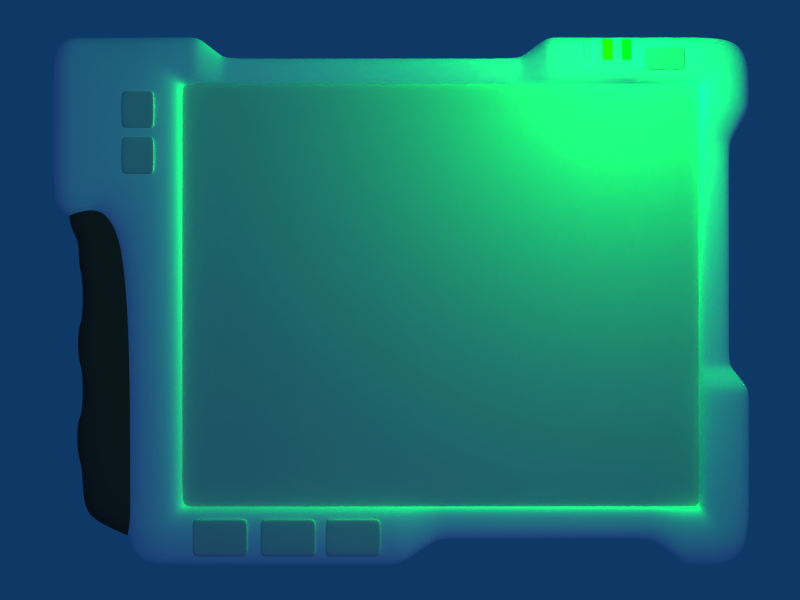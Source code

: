 # Source: pda.blend  (saved by Blender 2.42.0; exported with 4.5.12 LTS)
import bpy
from mathutils import Matrix  # noqa: F401  (used for matrix-valued properties, if any)

bpy.ops.wm.read_factory_settings(use_empty=True)
scene = bpy.context.scene
scene.name = 'Scene'

# ---- collections
col_collection_1 = bpy.data.collections.new('Collection 1'); scene.collection.children.link(col_collection_1)
col_collection_3 = bpy.data.collections.new('Collection 3'); scene.collection.children.link(col_collection_3)
col_collection_3.hide_render = True
col_collection_3.hide_viewport = True

# ---- materials (node trees are filled in below, after node groups)
mat_button_test = bpy.data.materials.new('button_test')
mat_button_test.alpha_threshold = 0.0
mat_button_test.preview_render_type = 'FLAT'
mat_button_test.specular_color = (0.6689, 0.6689, 0.7)
mat_button_test.roughness = 0.5
mat_button_test.specular_intensity = 1.238
mat_button_test.line_color = (0.0, 0.0, 0.0, 1.0)
mat_button_mails = bpy.data.materials.new('button_mails')
mat_button_mails.alpha_threshold = 0.0
mat_button_mails.preview_render_type = 'FLAT'
mat_button_mails.specular_color = (0.6689, 0.6689, 0.7)
mat_button_mails.roughness = 0.5
mat_button_mails.specular_intensity = 1.238
mat_button_mails.line_color = (0.0, 0.0, 0.0, 1.0)
mat_button_stat = bpy.data.materials.new('button_stat')
mat_button_stat.alpha_threshold = 0.0
mat_button_stat.preview_render_type = 'FLAT'
mat_button_stat.specular_color = (0.6689, 0.6689, 0.7)
mat_button_stat.roughness = 0.5
mat_button_stat.specular_intensity = 1.238
mat_button_stat.line_color = (0.0, 0.0, 0.0, 1.0)
mat_button_geo = bpy.data.materials.new('button_geo')
mat_button_geo.alpha_threshold = 0.0
mat_button_geo.preview_render_type = 'FLAT'
mat_button_geo.specular_color = (0.6689, 0.6689, 0.7)
mat_button_geo.roughness = 0.5
mat_button_geo.specular_intensity = 1.238
mat_button_geo.line_color = (0.0, 0.0, 0.0, 1.0)
mat_led_blue = bpy.data.materials.new('led_blue')
mat_led_blue.alpha_threshold = 0.0
mat_led_blue.preview_render_type = 'FLAT'
mat_led_blue.diffuse_color = (0.9222, 0.943, 1.0, 1.0)
mat_led_blue.specular_color = (0.9111, 0.917, 1.0)
mat_led_blue.roughness = 0.5
mat_led_blue.line_color = (0.0, 0.0, 0.0, 0.5646)
mat_white = bpy.data.materials.new('white')
mat_white.alpha_threshold = 0.0
mat_white.preview_render_type = 'FLAT'
mat_white.diffuse_color = (1.0, 1.0, 1.0, 1.0)
mat_white.roughness = 0.5
mat_white.line_color = (0.0, 0.0, 0.0, 1.0)
mat_led_orange = bpy.data.materials.new('led_orange')
mat_led_orange.alpha_threshold = 0.0
mat_led_orange.preview_render_type = 'FLAT'
mat_led_orange.diffuse_color = (1.0, 0.9333, 0.0, 1.0)
mat_led_orange.specular_color = (1.0, 0.8807, 0.7444)
mat_led_orange.roughness = 0.5
mat_led_orange.line_color = (0.0, 0.0, 0.0, 0.5646)
mat_led_green = bpy.data.materials.new('led_green')
mat_led_green.alpha_threshold = 0.0
mat_led_green.preview_render_type = 'FLAT'
mat_led_green.diffuse_color = (0.0, 1.0, 0.2, 1.0)
mat_led_green.specular_color = (0.4778, 1.0, 0.5126)
mat_led_green.roughness = 0.5
mat_led_green.line_color = (0.0, 0.0, 0.0, 0.5646)
mat_display_rgb = bpy.data.materials.new('display_rgb')
mat_display_rgb.alpha_threshold = 0.0
mat_display_rgb.preview_render_type = 'FLAT'
mat_display_rgb.roughness = 0.5
mat_display_rgb.line_color = (0.0, 0.0, 0.0, 1.0)
mat_button_power = bpy.data.materials.new('button_power')
mat_button_power.alpha_threshold = 0.0
mat_button_power.preview_render_type = 'FLAT'
mat_button_power.specular_color = (0.6689, 0.6689, 0.7)
mat_button_power.roughness = 0.5
mat_button_power.specular_intensity = 1.238
mat_button_power.line_color = (0.0, 0.0, 0.0, 1.0)
mat_rubber = bpy.data.materials.new('Rubber')
mat_rubber.alpha_threshold = 0.0
mat_rubber.diffuse_color = (0.2522, 0.2318, 0.2117, 1.0)
mat_rubber.specular_color = (0.8, 0.8, 0.8001)
mat_rubber.roughness = 0.5
mat_rubber.specular_intensity = 0.6213
mat_rubber.line_color = (0.0, 0.0, 0.0, 1.0)
mat_metal = bpy.data.materials.new('Metal')
mat_metal.alpha_threshold = 0.0
mat_metal.diffuse_color = (0.9312, 0.9312, 1.0, 1.0)
mat_metal.specular_color = (0.9, 0.9, 1.0)
mat_metal.roughness = 1.558
mat_metal.specular_intensity = 0.5913
mat_metal.line_color = (0.0, 0.0, 0.0, 1.0)
mat_display_green = bpy.data.materials.new('display_green')
mat_display_green.alpha_threshold = 0.0
mat_display_green.preview_render_type = 'FLAT'
mat_display_green.diffuse_color = (0.0, 0.2093, 0.02001, 1.0)
mat_display_green.specular_color = (0.03359, 1.0, 0.0)
mat_display_green.roughness = 0.5
mat_display_green.line_color = (0.0, 0.0, 0.0, 1.0)

# ---- material node trees

# ---- world
world_world = bpy.data.worlds.new('World'); scene.world = world_world
world_world.color = (0.05656, 0.2208, 0.4)
world_world.use_sun_shadow = False
world_world.sun_shadow_jitter_overblur = 0.0
world_world.cycles.sampling_method = 'MANUAL'
world_world.cycles.sample_map_resolution = 256
world_world.light_settings.ao_factor = 0.1

# ---- cameras
cam_camera = bpy.data.cameras.new('Camera')
cam_camera.type = 'ORTHO'
cam_camera.passepartout_alpha = 0.2
cam_camera.clip_end = 100.0
cam_camera.lens = 94.49
cam_camera.ortho_scale = 0.7
cam_camera.show_passepartout = False
cam_camera.show_safe_areas = True
cam_camera.dof.focus_distance = 0.0
cam_camera.dof.aperture_fstop = 128.0
cam_camera_001 = bpy.data.cameras.new('Camera.001')
cam_camera_001.passepartout_alpha = 0.2
cam_camera_001.clip_end = 100.0
cam_camera_001.lens = 58.0
cam_camera_001.show_passepartout = False
cam_camera_001.show_safe_areas = True
cam_camera_001.dof.focus_distance = 0.0
cam_camera_001.dof.aperture_fstop = 128.0

# ---- lights
light_lamp = bpy.data.lights.new('Lamp', 'SPOT')
light_lamp.transmission_factor = 0.0
light_lamp.energy = 50.0
light_lamp.shadow_buffer_clip_start = 0.5
light_lamp.shadow_soft_size = 1.0
light_lamp.shadow_maximum_resolution = 0.006
light_lamp.use_absolute_resolution = True
light_lamp.spot_blend = 0.4711
light_lamp.cycles.use_multiple_importance_sampling = False
light_lamp_green = bpy.data.lights.new('Lamp_green', 'POINT')
light_lamp_green.color = (0.0, 1.0, 0.1333)
light_lamp_green.transmission_factor = 0.0
light_lamp_green.use_shadow = False
light_lamp_green.energy = 50.0
light_lamp_green.shadow_buffer_clip_start = 0.5
light_lamp_green.shadow_soft_size = 1.0
light_lamp_green.shadow_maximum_resolution = 0.006
light_lamp_green.use_absolute_resolution = True
light_lamp_green.cycles.use_multiple_importance_sampling = False

# ---- meshes
me_button_mails_002 = bpy.data.meshes.new('button_mails.002')
me_button_mails_002.from_pydata([(0.05115, 0.05008, -0.007144), (0.05115, -0.05561, -0.007144), (-0.04204, -0.05561, -0.007144), (-0.04204, 0.05008, -0.007144), (0.05115, 0.05008, 0.02514), (0.05115, -0.05561, 0.02514), (-0.04204, -0.05561, 0.02514), (-0.04204, 0.05008, 0.02514), (0.05115, -0.05561, 0.01935), (0.05115, 0.05008, 0.01935), (-0.04204, -0.05561, 0.01935), (-0.04204, 0.05008, 0.01935), (0.04394, -0.05561, -0.007144), (-0.03482, -0.05561, -0.007144), (0.04394, 0.05008, -0.007144), (-0.03482, 0.05008, -0.007144), (0.04394, -0.05561, 0.02514), (-0.03482, -0.05561, 0.02514), (0.04394, 0.05008, 0.02514), (-0.03482, 0.05008, 0.02514), (0.04394, -0.05561, 0.01935), (-0.03482, -0.05561, 0.01935), (0.04394, 0.05008, 0.01935), (-0.03482, 0.05008, 0.01935)], [], [(0, 9, 8, 1), (9, 4, 5, 8), (2, 10, 11, 3), (10, 6, 7, 11), (4, 18, 16, 5), (18, 19, 17, 16), (19, 7, 6, 17), (8, 20, 12, 1), (20, 21, 13, 12), (21, 10, 2, 13), (5, 16, 20, 8), (16, 17, 21, 20), (17, 6, 10, 21), (9, 22, 18, 4), (22, 23, 19, 18), (23, 11, 7, 19), (0, 14, 22, 9), (14, 15, 23, 22), (15, 3, 11, 23)])
me_button_mails_002.polygons.foreach_set('use_smooth', [True] * 19)
me_button_mails_002.materials.append(mat_button_test)
me_button_mails_002.use_remesh_preserve_volume = False
me_button_mails_002.use_remesh_preserve_attributes = False
me_button_mails_002.use_mirror_vertex_groups = False
me_button_mails_002.auto_texspace = False
me_button_mails_002.update()
me_button_mails_001 = bpy.data.meshes.new('button_mails.001')
me_button_mails_001.from_pydata([(0.05115, 0.05008, -0.007144), (0.05115, -0.05561, -0.007144), (-0.04204, -0.05561, -0.007144), (-0.04204, 0.05008, -0.007144), (0.05115, 0.05008, 0.02514), (0.05115, -0.05561, 0.02514), (-0.04204, -0.05561, 0.02514), (-0.04204, 0.05008, 0.02514), (0.05115, -0.05561, 0.01935), (0.05115, 0.05008, 0.01935), (-0.04204, -0.05561, 0.01935), (-0.04204, 0.05008, 0.01935), (0.04394, -0.05561, -0.007144), (-0.03482, -0.05561, -0.007144), (0.04394, 0.05008, -0.007144), (-0.03482, 0.05008, -0.007144), (0.04394, -0.05561, 0.02514), (-0.03482, -0.05561, 0.02514), (0.04394, 0.05008, 0.02514), (-0.03482, 0.05008, 0.02514), (0.04394, -0.05561, 0.01935), (-0.03482, -0.05561, 0.01935), (0.04394, 0.05008, 0.01935), (-0.03482, 0.05008, 0.01935)], [], [(0, 9, 8, 1), (9, 4, 5, 8), (2, 10, 11, 3), (10, 6, 7, 11), (4, 18, 16, 5), (18, 19, 17, 16), (19, 7, 6, 17), (8, 20, 12, 1), (20, 21, 13, 12), (21, 10, 2, 13), (5, 16, 20, 8), (16, 17, 21, 20), (17, 6, 10, 21), (9, 22, 18, 4), (22, 23, 19, 18), (23, 11, 7, 19), (0, 14, 22, 9), (14, 15, 23, 22), (15, 3, 11, 23)])
me_button_mails_001.polygons.foreach_set('use_smooth', [True] * 19)
me_button_mails_001.materials.append(mat_button_test)
me_button_mails_001.use_remesh_preserve_volume = False
me_button_mails_001.use_remesh_preserve_attributes = False
me_button_mails_001.use_mirror_vertex_groups = False
me_button_mails_001.auto_texspace = False
me_button_mails_001.update()
me_button_mails = bpy.data.meshes.new('button_mails')
me_button_mails.from_pydata([(0.1146, 0.06898, -0.007144), (0.1146, -0.03672, -0.007144), (-0.04204, -0.03672, -0.007144), (-0.04204, 0.06898, -0.007144), (0.1146, 0.06898, 0.02514), (0.1146, -0.03672, 0.02514), (-0.04204, -0.03672, 0.02514), (-0.04204, 0.06898, 0.02514), (0.1146, -0.03672, 0.01935), (0.1146, 0.06898, 0.01935), (-0.04204, -0.03672, 0.01935), (-0.04204, 0.06898, 0.01935), (0.1074, -0.03672, -0.007144), (-0.03482, -0.03672, -0.007144), (0.1074, 0.06898, -0.007144), (-0.03482, 0.06898, -0.007144), (0.1074, -0.03672, 0.02514), (-0.03482, -0.03672, 0.02514), (0.1074, 0.06898, 0.02514), (-0.03482, 0.06898, 0.02514), (0.1074, -0.03672, 0.01935), (-0.03482, -0.03672, 0.01935), (0.1074, 0.06898, 0.01935), (-0.03482, 0.06898, 0.01935)], [], [(0, 9, 8, 1), (9, 4, 5, 8), (2, 10, 11, 3), (10, 6, 7, 11), (4, 18, 16, 5), (18, 19, 17, 16), (19, 7, 6, 17), (8, 20, 12, 1), (20, 21, 13, 12), (21, 10, 2, 13), (5, 16, 20, 8), (16, 17, 21, 20), (17, 6, 10, 21), (9, 22, 18, 4), (22, 23, 19, 18), (23, 11, 7, 19), (0, 14, 22, 9), (14, 15, 23, 22), (15, 3, 11, 23)])
me_button_mails.polygons.foreach_set('use_smooth', [True] * 19)
me_button_mails.materials.append(mat_button_mails)
me_button_mails.use_remesh_preserve_volume = False
me_button_mails.use_remesh_preserve_attributes = False
me_button_mails.use_mirror_vertex_groups = False
me_button_mails.auto_texspace = False
me_button_mails.update()
me_button_stat = bpy.data.meshes.new('button_stat')
me_button_stat.from_pydata([(0.1146, 0.06898, -0.007144), (0.1146, -0.03672, -0.007144), (-0.04204, -0.03672, -0.007144), (-0.04204, 0.06898, -0.007144), (0.1146, 0.06898, 0.02514), (0.1146, -0.03672, 0.02514), (-0.04204, -0.03672, 0.02514), (-0.04204, 0.06898, 0.02514), (0.1146, -0.03672, 0.01935), (0.1146, 0.06898, 0.01935), (-0.04204, -0.03672, 0.01935), (-0.04204, 0.06898, 0.01935), (0.1074, -0.03672, -0.007144), (-0.03482, -0.03672, -0.007144), (0.1074, 0.06898, -0.007144), (-0.03482, 0.06898, -0.007144), (0.1074, -0.03672, 0.02514), (-0.03482, -0.03672, 0.02514), (0.1074, 0.06898, 0.02514), (-0.03482, 0.06898, 0.02514), (0.1074, -0.03672, 0.01935), (-0.03482, -0.03672, 0.01935), (0.1074, 0.06898, 0.01935), (-0.03482, 0.06898, 0.01935)], [], [(0, 9, 8, 1), (9, 4, 5, 8), (2, 10, 11, 3), (10, 6, 7, 11), (4, 18, 16, 5), (18, 19, 17, 16), (19, 7, 6, 17), (8, 20, 12, 1), (20, 21, 13, 12), (21, 10, 2, 13), (5, 16, 20, 8), (16, 17, 21, 20), (17, 6, 10, 21), (9, 22, 18, 4), (22, 23, 19, 18), (23, 11, 7, 19), (0, 14, 22, 9), (14, 15, 23, 22), (15, 3, 11, 23)])
me_button_stat.polygons.foreach_set('use_smooth', [True] * 19)
me_button_stat.materials.append(mat_button_stat)
me_button_stat.use_remesh_preserve_volume = False
me_button_stat.use_remesh_preserve_attributes = False
me_button_stat.use_mirror_vertex_groups = False
me_button_stat.auto_texspace = False
me_button_stat.update()
me_button_geo = bpy.data.meshes.new('button_geo')
me_button_geo.from_pydata([(0.1146, 0.06898, -0.007144), (0.1146, -0.03672, -0.007144), (-0.04204, -0.03672, -0.007144), (-0.04204, 0.06898, -0.007144), (0.1146, 0.06898, 0.02514), (0.1146, -0.03672, 0.02514), (-0.04204, -0.03672, 0.02514), (-0.04204, 0.06898, 0.02514), (0.1146, -0.03672, 0.01935), (0.1146, 0.06898, 0.01935), (-0.04204, -0.03672, 0.01935), (-0.04204, 0.06898, 0.01935), (0.1074, -0.03672, -0.007144), (-0.03482, -0.03672, -0.007144), (0.1074, 0.06898, -0.007144), (-0.03482, 0.06898, -0.007144), (0.1074, -0.03672, 0.02514), (-0.03482, -0.03672, 0.02514), (0.1074, 0.06898, 0.02514), (-0.03482, 0.06898, 0.02514), (0.1074, -0.03672, 0.01935), (-0.03482, -0.03672, 0.01935), (0.1074, 0.06898, 0.01935), (-0.03482, 0.06898, 0.01935)], [], [(0, 9, 8, 1), (9, 4, 5, 8), (2, 10, 11, 3), (10, 6, 7, 11), (4, 18, 16, 5), (18, 19, 17, 16), (19, 7, 6, 17), (8, 20, 12, 1), (20, 21, 13, 12), (21, 10, 2, 13), (5, 16, 20, 8), (16, 17, 21, 20), (17, 6, 10, 21), (9, 22, 18, 4), (22, 23, 19, 18), (23, 11, 7, 19), (0, 14, 22, 9), (14, 15, 23, 22), (15, 3, 11, 23)])
me_button_geo.polygons.foreach_set('use_smooth', [True] * 19)
me_button_geo.materials.append(mat_button_geo)
me_button_geo.use_remesh_preserve_volume = False
me_button_geo.use_remesh_preserve_attributes = False
me_button_geo.use_mirror_vertex_groups = False
me_button_geo.auto_texspace = False
me_button_geo.update()
me_led_002 = bpy.data.meshes.new('led.002')
me_led_002.from_pydata([(0.00908, 0.0392, -0.00908), (0.00908, -0.01103, -0.00908), (-0.009081, -0.01103, -0.00908), (-0.009081, 0.0392, -0.00908), (0.00908, 0.0392, 0.00908), (0.00908, -0.01103, 0.00908), (-0.009081, -0.01103, 0.00908), (-0.009081, 0.0392, 0.00908), (-0.008362, 0.03721, 0.004464), (-0.008362, -0.009044, 0.004464), (0.008362, -0.009044, 0.004464), (0.008362, 0.03721, 0.004464), (-0.01121, 0.04155, 0.009932), (-0.01121, -0.01339, 0.009932), (0.01121, -0.01339, 0.009932), (0.01121, 0.04155, 0.009932), (-0.01121, 0.04155, -0.009932), (-0.01121, -0.01339, -0.009932), (0.01121, -0.01339, -0.009932), (0.01121, 0.04155, -0.009932)], [], [(0, 1, 2, 3), (4, 7, 6, 5), (0, 4, 5, 1), (1, 5, 6, 2), (2, 6, 7, 3), (4, 0, 3, 7), (11, 8, 9, 10), (15, 19, 16, 12), (17, 13, 12, 16), (18, 14, 13, 17), (19, 15, 14, 18), (15, 12, 13, 14), (19, 18, 17, 16)])
me_led_002.polygons.foreach_set('material_index', [0, 0, 0, 0, 0, 0, 1, 0, 0, 0, 0, 0, 0])
me_led_002.materials.append(mat_led_blue)
me_led_002.materials.append(mat_white)
me_led_002.use_remesh_preserve_volume = False
me_led_002.use_remesh_preserve_attributes = False
me_led_002.use_mirror_vertex_groups = False
me_led_002.update()
me_led_001 = bpy.data.meshes.new('led.001')
me_led_001.from_pydata([(0.00908, 0.0392, -0.00908), (0.00908, -0.01103, -0.00908), (-0.009081, -0.01103, -0.00908), (-0.009081, 0.0392, -0.00908), (0.00908, 0.0392, 0.00908), (0.00908, -0.01103, 0.00908), (-0.009081, -0.01103, 0.00908), (-0.009081, 0.0392, 0.00908), (-0.008362, 0.03721, 0.004464), (-0.008362, -0.009044, 0.004464), (0.008362, -0.009044, 0.004464), (0.008362, 0.03721, 0.004464), (-0.0122, 0.0424, 0.01024), (-0.0122, -0.01424, 0.01024), (0.0122, -0.01424, 0.01024), (0.0122, 0.0424, 0.01024), (-0.0122, 0.0424, -0.01024), (-0.0122, -0.01424, -0.01024), (0.0122, -0.01424, -0.01024), (0.0122, 0.0424, -0.01024)], [], [(0, 1, 2, 3), (4, 7, 6, 5), (0, 4, 5, 1), (1, 5, 6, 2), (2, 6, 7, 3), (4, 0, 3, 7), (11, 8, 9, 10), (15, 19, 16, 12), (17, 13, 12, 16), (18, 14, 13, 17), (19, 15, 14, 18), (15, 12, 13, 14), (19, 18, 17, 16)])
me_led_001.polygons.foreach_set('material_index', [0, 0, 0, 0, 0, 0, 1, 0, 0, 0, 0, 0, 0])
me_led_001.materials.append(mat_led_orange)
me_led_001.materials.append(mat_white)
me_led_001.use_remesh_preserve_volume = False
me_led_001.use_remesh_preserve_attributes = False
me_led_001.use_mirror_vertex_groups = False
me_led_001.update()
me_led = bpy.data.meshes.new('led')
me_led.from_pydata([(0.00908, 0.0392, -0.00908), (0.00908, -0.01103, -0.00908), (-0.009081, -0.01103, -0.00908), (-0.009081, 0.0392, -0.00908), (0.00908, 0.0392, 0.00908), (0.00908, -0.01103, 0.00908), (-0.009081, -0.01103, 0.00908), (-0.009081, 0.0392, 0.00908), (-0.008362, 0.03721, 0.004464), (-0.008362, -0.009044, 0.004464), (0.008362, -0.009044, 0.004464), (0.008362, 0.03721, 0.004464), (-0.01172, 0.0423, 0.0102), (-0.01172, -0.01413, 0.0102), (0.01172, -0.01413, 0.0102), (0.01172, 0.0423, 0.0102), (-0.01172, 0.0423, -0.0102), (-0.01172, -0.01413, -0.0102), (0.01172, -0.01413, -0.0102), (0.01172, 0.0423, -0.0102)], [], [(0, 1, 2, 3), (4, 7, 6, 5), (0, 4, 5, 1), (1, 5, 6, 2), (2, 6, 7, 3), (4, 0, 3, 7), (11, 8, 9, 10), (15, 19, 16, 12), (17, 13, 12, 16), (18, 14, 13, 17), (19, 15, 14, 18), (15, 12, 13, 14), (19, 18, 17, 16)])
me_led.polygons.foreach_set('material_index', [0, 0, 0, 0, 0, 0, 1, 0, 0, 0, 0, 0, 0])
me_led.materials.append(mat_led_green)
me_led.materials.append(mat_white)
me_led.use_remesh_preserve_volume = False
me_led.use_remesh_preserve_attributes = False
me_led.use_mirror_vertex_groups = False
me_led.update()
me_display = bpy.data.meshes.new('display')
me_display.from_pydata([(0.8657, 0.6683, 0.0), (0.8657, -0.6485, 0.0), (-0.6987, -0.6485, 0.0), (-0.6987, 0.6683, 0.0)], [], [(0, 3, 2, 1)])
me_display.materials.append(mat_display_rgb)
me_display.use_remesh_preserve_volume = False
me_display.use_remesh_preserve_attributes = False
me_display.use_mirror_vertex_groups = False
me_display.update()
me_button_power = bpy.data.meshes.new('button_power')
me_button_power.from_pydata([(0.08367, 0.03166, -0.002444), (0.08367, -0.03166, -0.002444), (-0.03321, -0.03166, -0.002444), (-0.03321, 0.03166, -0.002444), (0.08367, 0.03166, 0.02514), (0.08367, -0.03166, 0.02514), (-0.03321, -0.03166, 0.02514), (-0.03321, 0.03166, 0.02514), (0.08367, -0.03166, 0.01935), (0.08367, 0.03166, 0.01935), (-0.03321, -0.03166, 0.01935), (-0.03321, 0.03166, 0.01935), (0.07362, -0.03166, -0.002444), (-0.02315, -0.03166, -0.002444), (0.07362, 0.03166, -0.002444), (-0.02315, 0.03166, -0.002444), (0.07362, -0.03166, 0.02514), (-0.02315, -0.03166, 0.02514), (0.07362, 0.03166, 0.02514), (-0.02315, 0.03166, 0.02514), (0.07362, -0.03166, 0.01935), (-0.02315, -0.03166, 0.01935), (0.07362, 0.03166, 0.01935), (-0.02315, 0.03166, 0.01935)], [], [(0, 9, 8, 1), (9, 4, 5, 8), (2, 10, 11, 3), (10, 6, 7, 11), (4, 18, 16, 5), (18, 19, 17, 16), (19, 7, 6, 17), (8, 20, 12, 1), (20, 21, 13, 12), (21, 10, 2, 13), (5, 16, 20, 8), (16, 17, 21, 20), (17, 6, 10, 21), (9, 22, 18, 4), (22, 23, 19, 18), (23, 11, 7, 19), (0, 14, 22, 9), (14, 15, 23, 22), (15, 3, 11, 23)])
me_button_power.polygons.foreach_set('use_smooth', [True] * 19)
me_button_power.materials.append(mat_button_power)
me_button_power.use_remesh_preserve_volume = False
me_button_power.use_remesh_preserve_attributes = False
me_button_power.use_mirror_vertex_groups = False
me_button_power.auto_texspace = False
me_button_power.update()
me_grip = bpy.data.meshes.new('grip')
me_grip.from_pydata([(-0.0234, -0.6034, -0.0234), (-0.06804, 0.3442, -0.0234), (0.1449, 0.3442, 0.03354), (0.1449, -0.7057, 0.03354), (-0.0234, -0.6034, 0.0234), (-0.06804, 0.3442, 0.0234), (0.1449, -0.7057, -0.03354), (0.01292, -0.6508, -0.03354), (0.1449, 0.3442, -0.03354), (0.01292, 0.3442, -0.03354), (0.01292, -0.6508, 0.03354), (0.01292, 0.3442, 0.03354), (0.1449, 0.1942, -0.03354), (0.1449, -0.1058, -0.03354), (0.1449, -0.2557, -0.03354), (0.1449, -0.5557, -0.03354), (-0.0234, -0.4831, -0.0234), (-0.0234, -0.3326, -0.0234), (-0.0234, -0.1973, -0.0234), (-0.0234, -0.0619, -0.0234), (-0.0234, 0.07347, -0.0234), (-0.06804, 0.2088, -0.0234), (0.1449, 0.1956, 0.03354), (0.1449, -0.1058, 0.03354), (0.1449, -0.2557, 0.03354), (0.1449, -0.4057, 0.03354), (-0.0234, -0.4831, 0.0234), (-0.0234, -0.3326, 0.0234), (-0.0234, -0.1973, 0.0234), (-0.0234, -0.0619, 0.0234), (-0.0234, 0.07347, 0.0234), (-0.06804, 0.2088, 0.0234), (0.1449, -0.4057, -0.03354), (0.1449, 0.04423, -0.03354), (0.01292, -0.5087, -0.03354), (0.01292, -0.3665, -0.03354), (0.01292, -0.2244, -0.03354), (0.01292, -0.08224, -0.03354), (0.01292, 0.05991, -0.03354), (0.01292, 0.2021, -0.03354), (0.1449, -0.5557, 0.03354), (0.1449, 0.04423, 0.03354), (0.01292, -0.5087, 0.03354), (0.01292, -0.3665, 0.03354), (0.01292, -0.2244, 0.03354), (0.01292, -0.08224, 0.03354), (0.01292, 0.05991, 0.03354), (0.01292, 0.2034, 0.03354), (-0.03513, 0.09058, 0.0234), (0.00119, 0.08124, 0.03354), (0.00119, 0.1805, 0.03354), (-0.03513, 0.1838, 0.0234), (0.1449, 0.1751, 0.03354), (0.1449, 0.07045, 0.03354), (0.00119, 0.1791, -0.03354), (-0.03513, 0.1838, -0.0234), (0.00119, 0.08124, -0.03354), (-0.03513, 0.09058, -0.0234), (0.1449, 0.1737, -0.03354), (0.1449, 0.07045, -0.03354), (-0.03807, -0.1716, 0.0234), (-0.001743, -0.199, 0.03354), (-0.03807, -0.07523, 0.0234), (-0.001743, -0.09782, 0.03354), (0.1449, -0.228, 0.03354), (0.1449, -0.1212, 0.03354), (-0.03807, -0.07523, -0.0234), (-0.001743, -0.09782, -0.03354), (-0.03807, -0.1716, -0.0234), (-0.001743, -0.199, -0.03354), (0.1449, -0.228, -0.03354), (0.1449, -0.1212, -0.03354), (-0.041, -0.4457, 0.0234), (0.003146, -0.4828, 0.03354), (-0.041, -0.3443, 0.0234), (0.003146, -0.3763, 0.03354), (0.1449, -0.5284, 0.03354), (0.1449, -0.4161, 0.03354), (-0.041, -0.3443, -0.0234), (0.003146, -0.3763, -0.03354), (-0.041, -0.4457, -0.0234), (0.003146, -0.4828, -0.03354), (0.1449, -0.4161, -0.03354), (0.1449, -0.5284, -0.03354)], [], [(3, 10, 7, 6), (0, 7, 10, 4), (16, 0, 4, 26), (27, 28, 18, 17), (29, 30, 20, 19), (31, 5, 1, 21), (7, 34, 15, 6), (35, 36, 14, 32), (37, 38, 33, 13), (39, 9, 8, 12), (0, 16, 34, 7), (17, 18, 36, 35), (19, 20, 38, 37), (21, 1, 9, 39), (11, 47, 22, 2), (46, 45, 23, 41), (44, 43, 25, 24), (42, 10, 3, 40), (5, 31, 47, 11), (30, 29, 45, 46), (28, 27, 43, 44), (26, 4, 10, 42), (30, 46, 49, 48), (47, 31, 51, 50), (46, 41, 53, 49), (22, 47, 50, 52), (21, 39, 54, 55), (38, 20, 57, 56), (39, 12, 58, 54), (33, 38, 56, 59), (31, 21, 55, 51), (20, 30, 48, 57), (51, 48, 49, 50), (50, 49, 53, 52), (57, 55, 54, 56), (56, 54, 58, 59), (48, 51, 55, 57), (28, 44, 61, 60), (45, 29, 62, 63), (44, 24, 64, 61), (23, 45, 63, 65), (19, 37, 67, 66), (36, 18, 68, 69), (37, 13, 71, 67), (14, 36, 69, 70), (29, 19, 66, 62), (18, 28, 60, 68), (62, 60, 61, 63), (63, 61, 64, 65), (68, 66, 67, 69), (69, 67, 71, 70), (60, 62, 66, 68), (26, 42, 73, 72), (43, 27, 74, 75), (42, 40, 76, 73), (25, 43, 75, 77), (17, 35, 79, 78), (34, 16, 80, 81), (35, 32, 82, 79), (15, 34, 81, 83), (27, 17, 78, 74), (16, 26, 72, 80), (74, 72, 73, 75), (75, 73, 76, 77), (80, 78, 79, 81), (81, 79, 82, 83), (72, 74, 78, 80)])
me_grip.polygons.foreach_set('use_smooth', [True] * 67)
me_grip.materials.append(mat_rubber)
me_grip.use_remesh_preserve_volume = False
me_grip.use_remesh_preserve_attributes = False
me_grip.use_mirror_vertex_groups = False
me_grip.auto_texspace = False
me_grip.update()
me_cube = bpy.data.meshes.new('Cube')
me_cube.from_pydata([(-0.8053, -0.7762, -0.05), (-0.8053, 0.7681, -0.05), (1.019, 0.7681, -0.05), (-0.8053, -0.7762, 0.05), (-0.8053, 0.7681, 0.05), (1.019, 0.7681, 0.05), (-0.6238, -0.7762, -0.05), (-0.5815, 0.7681, -0.05), (0.8379, 0.7681, -0.05), (-0.6238, -0.7762, 0.05), (0.8379, 0.7681, 0.05), (-0.8053, -0.5721, -0.05), (-0.8053, 0.6013, -0.05), (1.019, 0.5449, -0.05), (-0.8053, -0.5721, 0.05), (-0.8053, 0.6013, 0.05), (1.019, 0.5449, 0.05), (-0.6018, -0.6102, -0.05), (0.8204, -0.6102, -0.05), (0.8383, 0.6394, -0.05), (-0.6436, -0.5716, -0.05), (-0.6436, 0.6008, -0.05), (0.8799, -0.61, -0.05), (0.8801, 0.5449, -0.05), (-0.6018, -0.6102, 0.05), (-0.5815, 0.6394, 0.05), (0.8383, 0.6394, 0.05), (-0.6436, -0.5716, 0.05), (-0.6436, 0.6008, 0.05), (0.8799, -0.61, 0.05), (0.8801, 0.5449, 0.05), (0.8204, -0.7762, -0.05), (0.8204, -0.7762, 0.05), (-0.5815, 0.7681, 0.05), (-0.5815, 0.6394, -0.05), (0.8204, -0.6102, 0.05), (-0.8053, 0.2301, -0.05), (-0.8053, 0.2301, 0.05), (1.019, -0.2515, 0.05), (-0.6436, 0.2301, -0.05), (-0.6436, 0.2301, 0.05), (0.8799, -0.2515, 0.05), (-0.6434, -0.61, -0.05), (-0.6434, 0.6392, -0.05), (0.8799, 0.6392, -0.05), (-0.6434, -0.61, 0.05), (-0.6434, 0.6392, 0.05), (0.8799, 0.6392, 0.05), (-1.015, 0.2301, -0.05), (-1.015, 0.2301, 0.05), (-1.015, 0.6013, 0.05), (-1.015, 0.6013, -0.05), (-1.015, 0.7681, 0.05), (-1.015, 0.7681, -0.05), (1.019, -0.7762, 0.05), (1.019, -0.7762, -0.05), (-0.5904, -0.7762, -0.05), (-0.5904, -0.7762, 0.05), (-0.5904, -0.6102, -0.05), (-0.5904, -0.6102, 0.05), (-0.6278, -0.5577, 0.0), (-0.6278, 0.583, 0.0), (0.8638, -0.5952, 0.0), (0.864, 0.5449, 0.0), (0.8204, -0.5953, 0.0), (-0.5815, 0.6206, 0.0), (-0.6278, 0.222, 0.0), (-0.6276, -0.5952, 0.0), (-0.6276, 0.6204, 0.0), (0.8638, 0.6204, 0.0), (-0.5871, -0.5953, 0.0), (0.8232, 0.6206, 0.0), (-0.576, -0.5953, 0.0), (0.8799, -0.2515, -0.05), (1.019, -0.2515, -0.05), (0.8638, -0.2515, 0.0), (0.4219, 0.7681, 0.05), (-0.5142, 0.7045, 0.025), (0.4219, 0.6394, -0.05), (-0.5142, 0.6394, -0.025), (-0.5142, 0.6206, 0.0), (0.4219, 0.6206, 0.0), (-0.5142, 0.6394, 0.025), (0.4219, 0.6394, 0.05), (-0.5142, 0.7045, -0.025), (0.4219, 0.7681, -0.05), (0.3521, 0.7045, 0.025), (0.3521, 0.6394, -0.025), (0.3521, 0.6206, 0.0), (0.3521, 0.6394, 0.025), (0.3521, 0.7045, -0.025), (0.9593, 0.4595, 0.025), (0.8801, 0.4595, 0.025), (0.864, 0.4595, 0.0), (0.8801, 0.4595, -0.025), (0.9593, 0.4595, -0.025), (0.9593, -0.194, 0.025), (0.8799, -0.194, 0.025), (0.9593, -0.194, -0.025), (0.8799, -0.194, -0.025), (0.8638, -0.194, 0.0), (0.004384, -0.7762, -0.05), (0.004384, -0.7762, 0.05), (0.004384, -0.6102, 0.05), (0.004384, -0.5953, 0.0), (0.004384, -0.6102, -0.05), (0.7357, -0.6971, -0.025), (0.7357, -0.6971, 0.025), (0.7357, -0.6102, 0.025), (0.7357, -0.5953, 0.0), (0.7357, -0.6102, -0.025), (0.1039, -0.6971, -0.025), (0.1039, -0.6971, 0.025), (0.1039, -0.6102, 0.025), (0.1039, -0.5953, 0.0), (0.1039, -0.6102, -0.025), (0.3233, 0.7045, 0.025), (0.3233, 0.6394, -0.025), (0.3233, 0.6206, 0.0), (0.3233, 0.6394, 0.025), (0.3233, 0.7045, -0.025), (0.4509, 0.7681, 0.05), (0.4509, 0.6394, -0.05), (0.4509, 0.6206, 0.0), (0.4509, 0.6394, 0.05), (0.4509, 0.7681, -0.05), (-0.4854, 0.7045, 0.025), (-0.4854, 0.6394, -0.025), (-0.4854, 0.6206, 0.0), (-0.4854, 0.6394, 0.025), (-0.4854, 0.7045, -0.025), (-0.6082, 0.7681, -0.05), (-0.6082, 0.6394, 0.05), (-0.6082, 0.6206, 0.0), (-0.6082, 0.6394, -0.05), (-0.6082, 0.7681, 0.05), (0.9593, -0.1627, 0.025), (0.8799, -0.1627, 0.025), (0.9593, -0.1627, -0.025), (0.8799, -0.1627, -0.025), (0.8638, -0.1627, 0.0), (0.8799, -0.2946, -0.05), (0.8638, -0.2946, 0.0), (1.019, -0.2946, -0.05), (1.019, -0.2946, 0.05), (0.8799, -0.2946, 0.05), (1.019, 0.5917, -0.05), (1.019, 0.5917, 0.05), (0.88, 0.5917, -0.05), (0.88, 0.5917, 0.05), (0.8639, 0.5917, 0.0), (0.9593, 0.4236, 0.025), (0.8801, 0.4236, 0.025), (0.9593, 0.4236, -0.025), (0.8801, 0.4236, -0.025), (0.864, 0.4236, 0.0), (0.8477, -0.6101, -0.05), (0.8477, -0.7762, -0.05), (0.8477, -0.7762, 0.05), (0.8477, -0.6101, 0.05), (0.8477, -0.5953, 0.0), (0.7007, -0.6971, -0.025), (0.7007, -0.6971, 0.025), (0.7007, -0.6102, 0.025), (0.7008, -0.5953, 0.0), (0.7007, -0.6102, -0.025), (-0.03365, -0.7762, -0.05), (-0.03365, -0.7762, 0.05), (-0.03365, -0.6102, 0.05), (-0.03365, -0.5953, 0.0), (-0.03365, -0.6102, -0.05), (0.1394, -0.6971, -0.025), (0.1394, -0.6971, 0.025), (0.1394, -0.6102, 0.025), (0.1394, -0.5953, 0.0), (0.1394, -0.6102, -0.025), (0.8799, -0.5631, -0.05), (0.8638, -0.5631, 0.0), (1.019, -0.5631, -0.05), (1.019, -0.5631, 0.05), (0.8799, -0.5631, 0.05), (-0.911, 0.2301, 0.05), (-0.911, 0.2301, -0.05), (-0.911, 0.6013, 0.05), (-0.911, 0.6013, -0.05), (-0.911, 0.7681, 0.05), (-0.911, 0.7681, -0.05), (-0.8053, 0.4287, -0.05), (-0.8053, 0.4287, 0.05), (-0.6436, 0.4284, -0.05), (-0.6436, 0.4284, 0.05), (-1.015, 0.4287, 0.05), (-1.015, 0.4287, -0.05), (-0.6278, 0.4151, 0.0), (-0.911, 0.4287, 0.05), (-0.911, 0.4287, -0.05)], [], [(0, 6, 9, 3), (2, 8, 10, 5), (11, 0, 3, 14), (14, 37, 36, 11), (36, 39, 20, 11), (14, 27, 40, 37), (0, 11, 20, 42), (21, 12, 1, 43), (3, 45, 27, 14), (28, 46, 4, 15), (3, 9, 24, 45), (5, 10, 26, 47), (0, 42, 17, 6), (2, 44, 19, 8), (52, 53, 51, 50), (57, 9, 6, 56), (17, 58, 56, 6), (59, 24, 9, 57), (27, 60, 66, 40), (60, 20, 39, 66), (24, 70, 67, 45), (70, 17, 42, 67), (26, 71, 69, 47), (71, 19, 44, 69), (45, 67, 60, 27), (67, 42, 20, 60), (43, 68, 61, 21), (68, 46, 28, 61), (17, 70, 72, 58), (70, 24, 59, 72), (33, 77, 84, 7), (79, 34, 7, 84), (25, 82, 77, 33), (80, 65, 34, 79), (82, 25, 65, 80), (86, 76, 85, 90), (78, 87, 90, 85), (89, 83, 76, 86), (81, 88, 87, 78), (83, 89, 88, 81), (16, 91, 95, 13), (94, 23, 13, 95), (30, 92, 91, 16), (63, 93, 92, 30), (23, 94, 93, 63), (96, 38, 74, 98), (73, 99, 98, 74), (97, 41, 38, 96), (100, 75, 41, 97), (99, 73, 75, 100), (32, 107, 106, 31), (110, 18, 31, 106), (35, 108, 107, 32), (109, 64, 18, 110), (108, 35, 64, 109), (112, 102, 101, 111), (105, 115, 111, 101), (113, 103, 102, 112), (104, 114, 115, 105), (103, 113, 114, 104), (116, 86, 90, 120), (87, 117, 120, 90), (119, 89, 86, 116), (88, 118, 117, 87), (89, 119, 118, 88), (76, 121, 125, 85), (121, 10, 8, 125), (19, 122, 125, 8), (122, 78, 85, 125), (83, 124, 121, 76), (124, 26, 10, 121), (71, 123, 122, 19), (123, 81, 78, 122), (26, 124, 123, 71), (124, 83, 81, 123), (77, 126, 130, 84), (126, 116, 120, 130), (117, 127, 130, 120), (127, 79, 84, 130), (82, 129, 126, 77), (129, 119, 116, 126), (118, 128, 127, 117), (128, 80, 79, 127), (119, 129, 128, 118), (129, 82, 80, 128), (7, 131, 135, 33), (131, 1, 4, 135), (33, 135, 132, 25), (135, 4, 46, 132), (34, 134, 131, 7), (134, 43, 1, 131), (65, 133, 134, 34), (133, 68, 43, 134), (25, 132, 133, 65), (132, 46, 68, 133), (136, 96, 98, 138), (99, 139, 138, 98), (137, 97, 96, 136), (140, 100, 97, 137), (139, 99, 100, 140), (75, 142, 145, 41), (73, 141, 142, 75), (144, 38, 41, 145), (143, 74, 38, 144), (141, 73, 74, 143), (13, 146, 147, 16), (146, 2, 5, 147), (2, 146, 148, 44), (146, 13, 23, 148), (47, 149, 147, 5), (149, 30, 16, 147), (69, 150, 149, 47), (150, 63, 30, 149), (44, 148, 150, 69), (148, 23, 63, 150), (91, 151, 153, 95), (151, 136, 138, 153), (139, 154, 153, 138), (154, 94, 95, 153), (92, 152, 151, 91), (152, 137, 136, 151), (93, 155, 152, 92), (155, 140, 137, 152), (94, 154, 155, 93), (154, 139, 140, 155), (64, 160, 156, 18), (160, 62, 22, 156), (35, 159, 160, 64), (159, 29, 62, 160), (32, 158, 159, 35), (158, 54, 29, 159), (18, 156, 157, 31), (156, 22, 55, 157), (31, 157, 158, 32), (157, 55, 54, 158), (107, 162, 161, 106), (165, 110, 106, 161), (108, 163, 162, 107), (164, 109, 110, 165), (163, 108, 109, 164), (102, 167, 166, 101), (167, 57, 56, 166), (58, 170, 166, 56), (170, 105, 101, 166), (103, 168, 167, 102), (168, 59, 57, 167), (72, 169, 170, 58), (169, 104, 105, 170), (59, 168, 169, 72), (168, 103, 104, 169), (162, 172, 171, 161), (172, 112, 111, 171), (115, 175, 171, 111), (175, 165, 161, 171), (163, 173, 172, 162), (173, 113, 112, 172), (114, 174, 175, 115), (174, 164, 165, 175), (113, 173, 174, 114), (173, 163, 164, 174), (142, 177, 180, 145), (177, 62, 29, 180), (141, 176, 177, 142), (176, 22, 62, 177), (54, 179, 180, 29), (179, 144, 145, 180), (55, 178, 179, 54), (178, 143, 144, 179), (22, 176, 178, 55), (176, 141, 143, 178), (37, 181, 182, 36), (181, 49, 48, 182), (4, 185, 183, 15), (185, 52, 50, 183), (12, 184, 186, 1), (184, 51, 53, 186), (1, 186, 185, 4), (186, 53, 52, 185), (21, 189, 187, 12), (189, 39, 36, 187), (40, 190, 188, 37), (190, 28, 15, 188), (49, 191, 192, 48), (191, 50, 51, 192), (61, 193, 189, 21), (193, 66, 39, 189), (28, 190, 193, 61), (190, 40, 66, 193), (183, 194, 188, 15), (194, 181, 37, 188), (50, 191, 194, 183), (191, 49, 181, 194), (182, 195, 187, 36), (195, 184, 12, 187), (48, 192, 195, 182), (192, 51, 184, 195)])
me_cube.polygons.foreach_set('use_smooth', [True] * 196)
me_cube.materials.append(mat_metal)
me_cube.use_remesh_preserve_volume = False
me_cube.use_remesh_preserve_attributes = False
me_cube.use_mirror_vertex_groups = False
me_cube.auto_texspace = False
me_cube.update()
me_plane_002 = bpy.data.meshes.new('Plane.002')
me_plane_002.from_pydata([(0.6987, 0.6987, 0.0), (0.6987, -0.6987, 0.0), (-0.6987, -0.6987, 0.0), (-0.6987, 0.6987, 0.0)], [], [(0, 3, 2, 1)])
me_plane_002.materials.append(mat_display_green)
me_plane_002.use_remesh_preserve_volume = False
me_plane_002.use_remesh_preserve_attributes = False
me_plane_002.use_mirror_vertex_groups = False
me_plane_002.update()

# ---- objects
ob_lamp_003 = bpy.data.objects.new('Lamp.003', light_lamp)
ob_button_mails_002 = bpy.data.objects.new('button_mails.002', me_button_mails_002)
ob_button_mails_001 = bpy.data.objects.new('button_mails.001', me_button_mails_001)
ob_button_mails = bpy.data.objects.new('button_mails', me_button_mails)
ob_button_stat = bpy.data.objects.new('button_stat', me_button_stat)
ob_button_geo = bpy.data.objects.new('button_geo', me_button_geo)
ob_cube_002 = bpy.data.objects.new('Cube.002', me_led_002)
ob_cube_004 = bpy.data.objects.new('Cube.004', me_led_001)
ob_lamp_green = bpy.data.objects.new('Lamp_green', light_lamp_green)
ob_camera = bpy.data.objects.new('Camera', cam_camera)
ob_lamp_green_001 = bpy.data.objects.new('Lamp_green.001', light_lamp_green)
ob_cube_003 = bpy.data.objects.new('Cube.003', me_led)
ob_lamp = bpy.data.objects.new('Lamp', light_lamp)
ob_display = bpy.data.objects.new('display', me_display)
ob_camera_001 = bpy.data.objects.new('Camera.001', cam_camera_001)
ob_button_power = bpy.data.objects.new('button_power', me_button_power)
ob_grip = bpy.data.objects.new('grip', me_grip)
ob_cube = bpy.data.objects.new('Cube', me_cube)
ob_plane_001 = bpy.data.objects.new('Plane.001', me_plane_002)

# ---- transforms, parenting, visibility, modifiers, constraints
ob_lamp_003.location = (1.286, -1.308, 4.537)
ob_lamp_003.rotation_euler = (-0.3059, 0.2775, -1.598)
ob_lamp_003.lock_rotations_4d = False
ob_lamp_003.empty_display_type = 'ARROWS'
ob_lamp_003.color = (0.0, 0.0, 0.0, 1.0)
ob_lamp_003.lineart.crease_threshold = 0.0
ob_button_mails_002.location = (-0.7562, 0.4175, 0.03126)
ob_button_mails_002.lock_rotations_4d = False
ob_button_mails_002.empty_display_type = 'ARROWS'
ob_button_mails_002.color = (0.0, 0.0, 0.0, 1.0)
ob_button_mails_002.show_texture_space = True
ob_button_mails_002.lineart.crease_threshold = 0.0
_m = ob_button_mails_002.modifiers.new('Subsurf', 'SUBSURF')
_m.uv_smooth = 'PRESERVE_CORNERS'
_m.levels = 2
_m.render_levels = 3
_m.show_only_control_edges = False
ob_button_mails_001.location = (-0.7562, 0.5488, 0.03126)
ob_button_mails_001.lock_rotations_4d = False
ob_button_mails_001.empty_display_type = 'ARROWS'
ob_button_mails_001.color = (0.0, 0.0, 0.0, 1.0)
ob_button_mails_001.show_texture_space = True
ob_button_mails_001.lineart.crease_threshold = 0.0
_m = ob_button_mails_001.modifiers.new('Subsurf', 'SUBSURF')
_m.uv_smooth = 'PRESERVE_CORNERS'
_m.levels = 2
_m.render_levels = 3
_m.show_only_control_edges = False
ob_button_mails.location = (-0.5527, -0.6988, 0.02689)
ob_button_mails.lock_rotations_4d = False
ob_button_mails.empty_display_type = 'ARROWS'
ob_button_mails.color = (0.0, 0.0, 0.0, 1.0)
ob_button_mails.show_texture_space = True
ob_button_mails.lineart.crease_threshold = 0.0
_m = ob_button_mails.modifiers.new('Subsurf', 'SUBSURF')
_m.uv_smooth = 'PRESERVE_CORNERS'
_m.levels = 2
_m.render_levels = 3
_m.show_only_control_edges = False
ob_button_stat.location = (-0.3573, -0.6988, 0.02689)
ob_button_stat.lock_rotations_4d = False
ob_button_stat.empty_display_type = 'ARROWS'
ob_button_stat.color = (0.0, 0.0, 0.0, 1.0)
ob_button_stat.show_texture_space = True
ob_button_stat.lineart.crease_threshold = 0.0
_m = ob_button_stat.modifiers.new('Subsurf', 'SUBSURF')
_m.uv_smooth = 'PRESERVE_CORNERS'
_m.levels = 2
_m.render_levels = 3
_m.show_only_control_edges = False
ob_button_geo.location = (-0.171, -0.6988, 0.02689)
ob_button_geo.lock_rotations_4d = False
ob_button_geo.empty_display_type = 'ARROWS'
ob_button_geo.color = (0.0, 0.0, 0.0, 1.0)
ob_button_geo.show_texture_space = True
ob_button_geo.lineart.crease_threshold = 0.0
_m = ob_button_geo.modifiers.new('Subsurf', 'SUBSURF')
_m.uv_smooth = 'PRESERVE_CORNERS'
_m.levels = 2
_m.render_levels = 3
_m.show_only_control_edges = False
ob_cube_002.location = (0.5394, 0.7049, 0.04403)
ob_cube_002.lock_rotations_4d = False
ob_cube_002.empty_display_type = 'ARROWS'
ob_cube_002.color = (0.0, 0.0, 0.0, 1.0)
ob_cube_002.lineart.crease_threshold = 0.0
ob_cube_004.location = (0.5959, 0.7049, 0.04403)
ob_cube_004.lock_rotations_4d = False
ob_cube_004.empty_display_type = 'ARROWS'
ob_cube_004.color = (0.0, 0.0, 0.0, 1.0)
ob_cube_004.lineart.crease_threshold = 0.0
ob_lamp_green.location = (0.6507, 0.7129, 0.05088)
ob_lamp_green.lock_rotations_4d = False
ob_lamp_green.empty_display_type = 'ARROWS'
ob_lamp_green.color = (0.0, 0.0, 0.0, 1.0)
ob_lamp_green.lineart.crease_threshold = 0.0
ob_camera.location = (-0.225, -0.6679, 3.747)
ob_camera.lock_rotations_4d = False
ob_camera.empty_display_type = 'ARROWS'
ob_camera.color = (0.0, 0.0, 0.0, 1.0)
ob_camera.lineart.crease_threshold = 0.0
ob_lamp_green_001.location = (0.6507, 0.7267, 0.05088)
ob_lamp_green_001.lock_rotations_4d = False
ob_lamp_green_001.empty_display_type = 'ARROWS'
ob_lamp_green_001.color = (0.0, 0.0, 0.0, 1.0)
ob_lamp_green_001.lineart.crease_threshold = 0.0
ob_cube_003.location = (0.6507, 0.7049, 0.04403)
ob_cube_003.lock_rotations_4d = False
ob_cube_003.empty_display_type = 'ARROWS'
ob_cube_003.color = (0.0, 0.0, 0.0, 1.0)
ob_cube_003.lineart.crease_threshold = 0.0
ob_lamp.location = (1.312, 1.416, 4.537)
ob_lamp.rotation_euler = (-0.3059, 0.2775, -0.08628)
ob_lamp.lock_rotations_4d = False
ob_lamp.empty_display_type = 'ARROWS'
ob_lamp.color = (0.0, 0.0, 0.0, 1.0)
ob_lamp.lineart.crease_threshold = 0.0
ob_display.location = (0.03854, 0.0, 0.0)
ob_display.lock_rotations_4d = False
ob_display.empty_display_type = 'ARROWS'
ob_display.color = (0.0, 0.0, 0.0, 1.0)
ob_display.lineart.crease_threshold = 0.0
ob_camera_001.location = (0.0, 0.0, 3.747)
ob_camera_001.lock_rotations_4d = False
ob_camera_001.empty_display_type = 'ARROWS'
ob_camera_001.color = (0.0, 0.0, 0.0, 1.0)
ob_camera_001.lineart.crease_threshold = 0.0
ob_button_power.location = (0.7351, 0.6929, 0.02781)
ob_button_power.lock_rotations_4d = False
ob_button_power.empty_display_type = 'ARROWS'
ob_button_power.color = (0.0, 0.0, 0.0, 1.0)
ob_button_power.show_texture_space = True
ob_button_power.lineart.crease_threshold = 0.0
_m = ob_button_power.modifiers.new('Subsurf', 'SUBSURF')
_m.uv_smooth = 'PRESERVE_CORNERS'
_m.levels = 2
_m.render_levels = 3
_m.show_only_control_edges = False
ob_grip.location = (-0.8986, 0.0, 0.0)
ob_grip.lock_rotations_4d = False
ob_grip.empty_display_type = 'ARROWS'
ob_grip.color = (0.0, 0.0, 0.0, 1.0)
ob_grip.show_texture_space = True
ob_grip.lineart.crease_threshold = 0.0
_m = ob_grip.modifiers.new('Subsurf', 'SUBSURF')
_m.uv_smooth = 'PRESERVE_CORNERS'
_m.levels = 2
_m.render_levels = 3
_m.show_only_control_edges = False
ob_cube.location = (0.0, 0.0, 0.0)
ob_cube.lock_rotations_4d = False
ob_cube.empty_display_type = 'ARROWS'
ob_cube.color = (0.0, 0.0, 0.0, 1.0)
ob_cube.show_texture_space = True
ob_cube.lineart.crease_threshold = 0.0
_m = ob_cube.modifiers.new('Subsurf', 'SUBSURF')
_m.uv_smooth = 'PRESERVE_CORNERS'
_m.levels = 3
_m.render_levels = 4
_m.show_only_control_edges = False
ob_plane_001.location = (0.09504, 0.0, 0.0)
ob_plane_001.lock_rotations_4d = False
ob_plane_001.empty_display_type = 'ARROWS'
ob_plane_001.color = (0.0, 0.0, 0.0, 1.0)
ob_plane_001.lineart.crease_threshold = 0.0

# ---- collection membership
col_collection_1.objects.link(ob_lamp_003)
col_collection_1.objects.link(ob_button_mails_002)
col_collection_1.objects.link(ob_button_mails_001)
col_collection_1.objects.link(ob_button_mails)
col_collection_1.objects.link(ob_button_stat)
col_collection_1.objects.link(ob_button_geo)
col_collection_1.objects.link(ob_cube_002)
col_collection_1.objects.link(ob_cube_004)
col_collection_1.objects.link(ob_lamp_green)
col_collection_1.objects.link(ob_camera)
col_collection_1.objects.link(ob_lamp_green_001)
col_collection_1.objects.link(ob_cube_003)
col_collection_1.objects.link(ob_lamp)
col_collection_1.objects.link(ob_display)
col_collection_1.objects.link(ob_camera_001)
col_collection_1.objects.link(ob_button_power)
col_collection_1.objects.link(ob_grip)
col_collection_1.objects.link(ob_cube)
col_collection_3.objects.link(ob_plane_001)

# ---- scene / render settings (as saved in the file)
scene.camera = ob_camera_001
scene.frame_start = 1; scene.frame_end = 250; scene.frame_set(1)
scene.render.engine = 'BLENDER_EEVEE_NEXT'
scene.render.image_settings.compression = 90
scene.render.resolution_x = 1200
scene.render.resolution_y = 900
scene.render.pixel_aspect_x = 100.0
scene.render.pixel_aspect_y = 100.0
scene.render.fps = 25
scene.render.dither_intensity = 0.0
scene.render.film_transparent = True
scene.render.use_compositing = False
scene.render.use_sequencer = False
scene.render.bake_bias = 0.0
scene.render.use_stamp_time = False
scene.render.use_stamp_date = False
scene.render.use_stamp_frame = False
scene.render.use_stamp_camera = False
scene.render.use_stamp_scene = False
scene.render.use_stamp_filename = False
scene.render.use_stamp_render_time = False
scene.render.stamp_font_size = 0
scene.cycles.use_denoising = False
scene.cycles.samples = 10
scene.cycles.sampling_pattern = 'TABULATED_SOBOL'
scene.cycles.light_sampling_threshold = 0.0
scene.cycles.use_adaptive_sampling = False
scene.cycles.use_light_tree = False
scene.cycles.blur_glossy = 0.0
scene.cycles.volume_bounces = 1
scene.cycles.pixel_filter_type = 'GAUSSIAN'
scene.cycles.sample_clamp_indirect = 0.0
scene.view_settings.view_transform = 'Raw'
bpy.context.view_layer.update()
